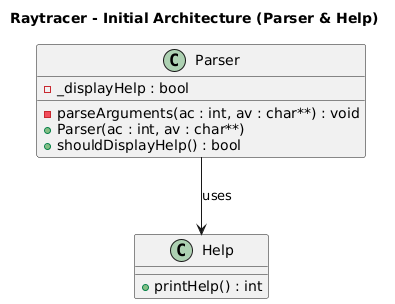

The diagram above was rendered by PlantUML. Its source (embedded in the PNG):
@startuml

title Raytracer - Initial Architecture (Parser & Help)

class Parser {
    - _displayHelp : bool
    - parseArguments(ac : int, av : char**) : void
    + Parser(ac : int, av : char**)
    + shouldDisplayHelp() : bool
}

class Help {
    + printHelp() : int
}

Parser --> Help : uses

@enduml